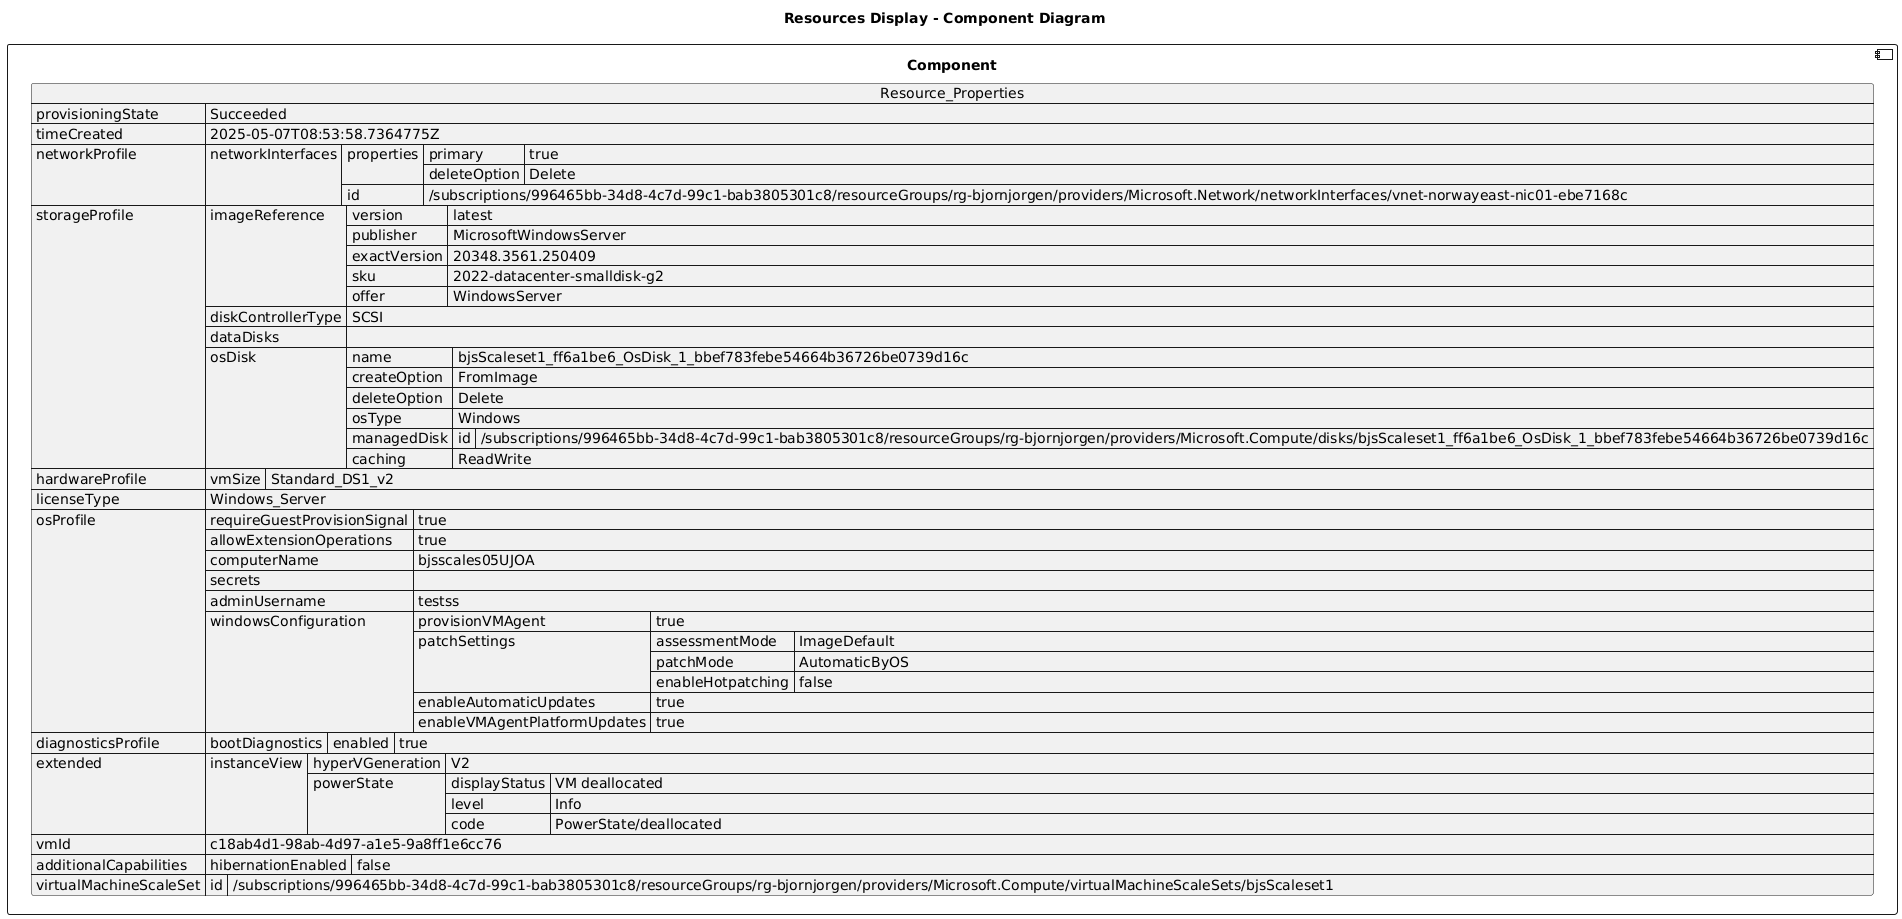

The diagram above was rendered by PlantUML. Its source (embedded in the PNG):
@startuml

title Resources Display - Component Diagram

component Component {

json  Resource_Properties {
  "provisioningState": "Succeeded",
  "timeCreated": "2025-05-07T08:53:58.7364775Z",
  "networkProfile": {
    "networkInterfaces": [
      {
        "properties": {
          "primary": true,
          "deleteOption": "Delete"
        },
        "id": "/subscriptions/996465bb-34d8-4c7d-99c1-bab3805301c8/resourceGroups/rg-bjornjorgen/providers/Microsoft.Network/networkInterfaces/vnet-norwayeast-nic01-ebe7168c"
      }
    ]
  },
  "storageProfile": {
    "imageReference": {
      "version": "latest",
      "publisher": "MicrosoftWindowsServer",
      "exactVersion": "20348.3561.250409",
      "sku": "2022-datacenter-smalldisk-g2",
      "offer": "WindowsServer"
    },
    "diskControllerType": "SCSI",
    "dataDisks": [],
    "osDisk": {
      "name": "bjsScaleset1_ff6a1be6_OsDisk_1_bbef783febe54664b36726be0739d16c",
      "createOption": "FromImage",
      "deleteOption": "Delete",
      "osType": "Windows",
      "managedDisk": {
        "id": "/subscriptions/996465bb-34d8-4c7d-99c1-bab3805301c8/resourceGroups/rg-bjornjorgen/providers/Microsoft.Compute/disks/bjsScaleset1_ff6a1be6_OsDisk_1_bbef783febe54664b36726be0739d16c"
      },
      "caching": "ReadWrite"
    }
  },
  "hardwareProfile": {
    "vmSize": "Standard_DS1_v2"
  },
  "licenseType": "Windows_Server",
  "osProfile": {
    "requireGuestProvisionSignal": true,
    "allowExtensionOperations": true,
    "computerName": "bjsscales05UJOA",
    "secrets": [],
    "adminUsername": "testss",
    "windowsConfiguration": {
      "provisionVMAgent": true,
      "patchSettings": {
        "assessmentMode": "ImageDefault",
        "patchMode": "AutomaticByOS",
        "enableHotpatching": false
      },
      "enableAutomaticUpdates": true,
      "enableVMAgentPlatformUpdates": true
    }
  },
  "diagnosticsProfile": {
    "bootDiagnostics": {
      "enabled": true
    }
  },
  "extended": {
    "instanceView": {
      "hyperVGeneration": "V2",
      "powerState": {
        "displayStatus": "VM deallocated",
        "level": "Info",
        "code": "PowerState/deallocated"
      }
    }
  },
  "vmId": "c18ab4d1-98ab-4d97-a1e5-9a8ff1e6cc76",
  "additionalCapabilities": {
    "hibernationEnabled": false
  },
  "virtualMachineScaleSet": {
    "id": "/subscriptions/996465bb-34d8-4c7d-99c1-bab3805301c8/resourceGroups/rg-bjornjorgen/providers/Microsoft.Compute/virtualMachineScaleSets/bjsScaleset1"
  }
}
}
@enduml